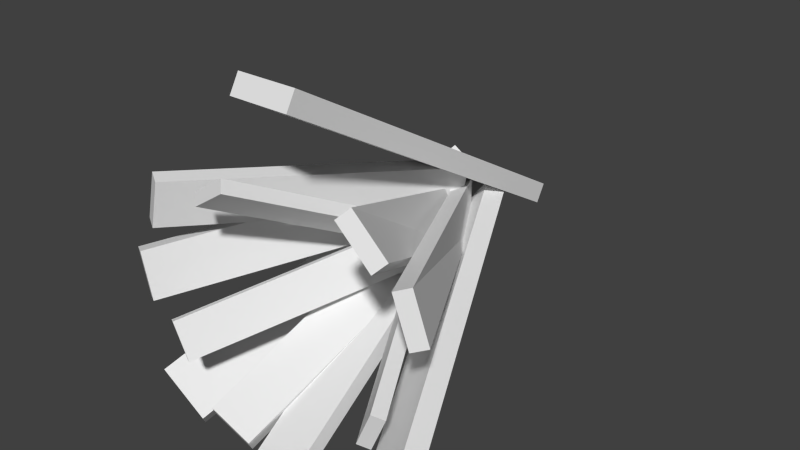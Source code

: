 # Source: Campfire.blend  (saved by Blender 2.70.0; exported with 4.5.12 LTS)
import bpy
from mathutils import Matrix  # noqa: F401  (used for matrix-valued properties, if any)

bpy.ops.wm.read_factory_settings(use_empty=True)
scene = bpy.context.scene
scene.name = 'Scene'

# ---- collections
col_collection_1 = bpy.data.collections.new('Collection 1'); scene.collection.children.link(col_collection_1)

# ---- materials (node trees are filled in below, after node groups)
mat_material = bpy.data.materials.new('Material')
mat_material.alpha_threshold = 0.0
mat_material.use_transparent_shadow = False
mat_material.roughness = 0.5
mat_material.line_color = (0.0, 0.0, 0.0, 1.0)

# ---- material node trees

# ---- world
world_world = bpy.data.worlds.new('World'); scene.world = world_world
world_world.color = (0.05088, 0.05088, 0.05088)
world_world.use_sun_shadow = False
world_world.sun_shadow_jitter_overblur = 0.0
world_world.cycles.sampling_method = 'MANUAL'
world_world.cycles.sample_map_resolution = 256

# ---- meshes
me_campfire = bpy.data.meshes.new('Campfire')
me_campfire.from_pydata([(0.3557, 2.277, -0.1384), (0.3557, -1.187, 1.862), (-0.2443, -1.187, 1.862), (-0.2443, 2.277, -0.1384), (0.3557, 2.377, 0.03485), (0.3557, -1.087, 2.035), (-0.2443, -1.087, 2.035), (-0.2443, 2.377, 0.03485), (-1.549, -1.087, -1.296), (-0.5608, 2.059, 0.2273), (-0.05744, 2.059, -0.09919), (-1.046, -1.087, -1.623), (-1.455, -1.187, -1.151), (-0.4666, 1.959, 0.3726), (0.03681, 1.959, 0.04612), (-0.9516, -1.187, -1.478), (1.246, -1.241, -1.368), (-0.05253, 1.695, -0.2779), (0.3331, 1.695, 0.1818), (1.632, -1.241, -0.9079), (1.113, -1.341, -1.256), (-0.1852, 1.595, -0.1665), (0.2004, 1.595, 0.2931), (1.499, -1.341, -0.7966), (0.05247, 1.53, -0.2065), (1.556, -1.241, 0.3407), (1.392, -1.241, 0.7918), (-0.1117, 1.53, 0.2445), (0.1827, 1.355, -0.1591), (1.686, -1.161, 0.3881), (1.522, -1.161, 0.8392), (0.01851, 1.61, 0.2919), (-1.339, -1.161, 0.9086), (0.07662, 1.356, 0.5825), (-0.03112, 1.356, 0.1148), (-1.447, -1.161, 0.4409), (-1.204, -1.241, 0.8775), (0.2116, 1.276, 0.5514), (0.1039, 1.276, 0.08366), (-1.312, -1.241, 0.4098), (-0.6279, -1.284, -1.212), (-0.1641, 1.065, 0.06217), (0.287, 1.065, -0.102), (-0.1769, -1.284, -1.376), (-0.5805, -1.364, -1.082), (-0.1167, 0.9846, 0.1924), (0.3343, 0.9846, 0.02822), (-0.1295, -1.364, -1.246), (0.1319, 0.9159, -0.2719), (1.237, -1.281, 0.8851), (0.8899, -1.281, 1.217), (-0.2152, 1.491, 0.0596), (0.2276, 1.078, -0.1717), (1.333, -1.201, 0.9853), (0.9856, -1.201, 1.317), (-0.1195, 1.571, 0.1598), (-1.61, -1.201, 0.1106), (-0.1962, 1.316, 0.446), (-0.08543, 1.316, -0.02101), (-1.499, -1.201, -0.3564), (-1.475, -1.281, 0.1426), (-0.0614, 1.236, 0.478), (0.0494, 1.236, 0.01097), (-1.364, -1.281, -0.3244), (-0.03208, -1.324, -1.475), (-0.1813, 1.025, -0.1271), (0.2958, 1.025, -0.07429), (0.445, -1.324, -1.422), (-0.04733, -1.404, -1.337), (-0.1966, 0.9451, 0.01062), (0.2805, 0.9451, 0.06343), (0.4298, -1.404, -1.285), (-0.08113, 0.8933, -0.1438), (1.091, -1.324, -0.658), (1.245, -1.324, -0.3063), (0.07312, 0.8933, 0.2078), (0.02038, 0.7534, -0.1884), (1.193, -1.26, -0.7025), (1.347, -1.26, -0.3509), (0.1746, 0.9573, 0.1633), (-0.3158, -1.279, 1.189), (0.2325, 0.4485, 0.3556), (-0.08825, 0.4485, 0.1445), (-0.6366, -1.279, 0.9778), (-0.2549, -1.343, 1.096), (0.2935, 0.3845, 0.263), (-0.02731, 0.3845, 0.05188), (-0.5756, -1.343, 0.8852), (-1.03, -1.358, -0.3497), (-0.05797, 0.5209, 0.1313), (0.1123, 0.5209, -0.2129), (-0.8603, -1.358, -0.6939), (-0.9311, -1.422, -0.3006), (0.04139, 0.4569, 0.1804), (0.2116, 0.4569, -0.1638), (-0.7609, -1.422, -0.6448)], [], [(0, 1, 2, 3), (4, 7, 6, 5), (0, 4, 5, 1), (1, 5, 6, 2), (2, 6, 7, 3), (4, 0, 3, 7), (8, 9, 10, 11), (12, 15, 14, 13), (8, 12, 13, 9), (9, 13, 14, 10), (10, 14, 15, 11), (12, 8, 11, 15), (16, 17, 18, 19), (20, 23, 22, 21), (16, 20, 21, 17), (17, 21, 22, 18), (18, 22, 23, 19), (20, 16, 19, 23), (24, 25, 26, 27), (28, 31, 30, 29), (24, 28, 29, 25), (25, 29, 30, 26), (26, 30, 31, 27), (28, 24, 27, 31), (32, 33, 34, 35), (36, 39, 38, 37), (32, 36, 37, 33), (33, 37, 38, 34), (34, 38, 39, 35), (36, 32, 35, 39), (40, 41, 42, 43), (44, 47, 46, 45), (40, 44, 45, 41), (41, 45, 46, 42), (42, 46, 47, 43), (44, 40, 43, 47), (48, 49, 50, 51), (52, 55, 54, 53), (48, 52, 53, 49), (49, 53, 54, 50), (50, 54, 55, 51), (52, 48, 51, 55), (56, 57, 58, 59), (60, 63, 62, 61), (56, 60, 61, 57), (57, 61, 62, 58), (58, 62, 63, 59), (60, 56, 59, 63), (64, 65, 66, 67), (68, 71, 70, 69), (64, 68, 69, 65), (65, 69, 70, 66), (66, 70, 71, 67), (68, 64, 67, 71), (72, 73, 74, 75), (76, 79, 78, 77), (72, 76, 77, 73), (73, 77, 78, 74), (74, 78, 79, 75), (76, 72, 75, 79), (80, 81, 82, 83), (84, 87, 86, 85), (80, 84, 85, 81), (81, 85, 86, 82), (82, 86, 87, 83), (84, 80, 83, 87), (88, 89, 90, 91), (92, 95, 94, 93), (88, 92, 93, 89), (89, 93, 94, 90), (90, 94, 95, 91), (92, 88, 91, 95)])
_uv = me_campfire.uv_layers.new(name='UVMap')
_uv.uv.foreach_set('vector', [0.0, 0.0, 1.0, 0.0, 1.0, 1.0, 0.0, 1.0, 0.0, 0.0, 1.0, 0.0, 1.0, 1.0, 0.0, 1.0, 0.0, 0.0, 1.0, 0.0, 1.0, 1.0, 0.0, 1.0, 0.0, 0.0, 1.0, 0.0, 1.0, 1.0, 0.0, 1.0, 0.0, 0.0, 1.0, 0.0, 1.0, 1.0, 0.0, 1.0, 0.0, 0.0, 1.0, 0.0, 1.0, 1.0, 0.0, 1.0, 0.0, 0.0, 1.0, 0.0, 1.0, 1.0, 0.0, 1.0, 0.0, 0.0, 1.0, 0.0, 1.0, 1.0, 0.0, 1.0, 0.0, 0.0, 1.0, 0.0, 1.0, 1.0, 0.0, 1.0, 0.0, 0.0, 1.0, 0.0, 1.0, 1.0, 0.0, 1.0, 0.0, 0.0, 1.0, 0.0, 1.0, 1.0, 0.0, 1.0, 0.0, 0.0, 1.0, 0.0, 1.0, 1.0, 0.0, 1.0, 0.0, 0.0, 1.0, 0.0, 1.0, 1.0, 0.0, 1.0, 0.0, 0.0, 1.0, 0.0, 1.0, 1.0, 0.0, 1.0, 0.0, 0.0, 1.0, 0.0, 1.0, 1.0, 0.0, 1.0, 0.0, 0.0, 1.0, 0.0, 1.0, 1.0, 0.0, 1.0, 0.0, 0.0, 1.0, 0.0, 1.0, 1.0, 0.0, 1.0, 0.0, 0.0, 1.0, 0.0, 1.0, 1.0, 0.0, 1.0, 0.0, 0.0, 1.0, 0.0, 1.0, 1.0, 0.0, 1.0, 0.0, 0.0, 1.0, 0.0, 1.0, 1.0, 0.0, 1.0, 0.0, 0.0, 1.0, 0.0, 1.0, 1.0, 0.0, 1.0, 0.0, 0.0, 1.0, 0.0, 1.0, 1.0, 0.0, 1.0, 0.0, 0.0, 1.0, 0.0, 1.0, 1.0, 0.0, 1.0, 0.0, 0.0, 1.0, 0.0, 1.0, 1.0, 0.0, 1.0, 0.0, 0.0, 1.0, 0.0, 1.0, 1.0, 0.0, 1.0, 0.0, 0.0, 1.0, 0.0, 1.0, 1.0, 0.0, 1.0, 0.0, 0.0, 1.0, 0.0, 1.0, 1.0, 0.0, 1.0, 0.0, 0.0, 1.0, 0.0, 1.0, 1.0, 0.0, 1.0, 0.0, 0.0, 1.0, 0.0, 1.0, 1.0, 0.0, 1.0, 0.0, 0.0, 1.0, 0.0, 1.0, 1.0, 0.0, 1.0, 0.0, 0.0, 1.0, 0.0, 1.0, 1.0, 0.0, 1.0, 0.0, 0.0, 1.0, 0.0, 1.0, 1.0, 0.0, 1.0, 0.0, 0.0, 1.0, 0.0, 1.0, 1.0, 0.0, 1.0, 0.0, 0.0, 1.0, 0.0, 1.0, 1.0, 0.0, 1.0, 0.0, 0.0, 1.0, 0.0, 1.0, 1.0, 0.0, 1.0, 0.0, 0.0, 1.0, 0.0, 1.0, 1.0, 0.0, 1.0, 0.0, 0.0, 1.0, 0.0, 1.0, 1.0, 0.0, 1.0, 0.0, 0.0, 1.0, 0.0, 1.0, 1.0, 0.0, 1.0, 0.0, 0.0, 1.0, 0.0, 1.0, 1.0, 0.0, 1.0, 0.0, 0.0, 1.0, 0.0, 1.0, 1.0, 0.0, 1.0, 0.0, 0.0, 1.0, 0.0, 1.0, 1.0, 0.0, 1.0, 0.0, 0.0, 1.0, 0.0, 1.0, 1.0, 0.0, 1.0, 0.0, 0.0, 1.0, 0.0, 1.0, 1.0, 0.0, 1.0, 0.0, 0.0, 1.0, 0.0, 1.0, 1.0, 0.0, 1.0, 0.0, 0.0, 1.0, 0.0, 1.0, 1.0, 0.0, 1.0, 0.0, 0.0, 1.0, 0.0, 1.0, 1.0, 0.0, 1.0, 0.0, 0.0, 1.0, 0.0, 1.0, 1.0, 0.0, 1.0, 0.0, 0.0, 1.0, 0.0, 1.0, 1.0, 0.0, 1.0, 0.0, 0.0, 1.0, 0.0, 1.0, 1.0, 0.0, 1.0, 0.0, 0.0, 1.0, 0.0, 1.0, 1.0, 0.0, 1.0, 0.0, 0.0, 1.0, 0.0, 1.0, 1.0, 0.0, 1.0, 0.0, 0.0, 1.0, 0.0, 1.0, 1.0, 0.0, 1.0, 0.0, 0.0, 1.0, 0.0, 1.0, 1.0, 0.0, 1.0, 0.0, 0.0, 1.0, 0.0, 1.0, 1.0, 0.0, 1.0, 0.0, 0.0, 1.0, 0.0, 1.0, 1.0, 0.0, 1.0, 0.0, 0.0, 1.0, 0.0, 1.0, 1.0, 0.0, 1.0, 0.0, 0.0, 1.0, 0.0, 1.0, 1.0, 0.0, 1.0, 0.0, 0.0, 1.0, 0.0, 1.0, 1.0, 0.0, 1.0, 0.0, 0.0, 1.0, 0.0, 1.0, 1.0, 0.0, 1.0, 0.0, 0.0, 1.0, 0.0, 1.0, 1.0, 0.0, 1.0, 0.0, 0.0, 1.0, 0.0, 1.0, 1.0, 0.0, 1.0, 0.0, 0.0, 1.0, 0.0, 1.0, 1.0, 0.0, 1.0, 0.0, 0.0, 1.0, 0.0, 1.0, 1.0, 0.0, 1.0, 0.0, 0.0, 1.0, 0.0, 1.0, 1.0, 0.0, 1.0, 0.0, 0.0, 1.0, 0.0, 1.0, 1.0, 0.0, 1.0, 0.0, 0.0, 1.0, 0.0, 1.0, 1.0, 0.0, 1.0, 0.0, 0.0, 1.0, 0.0, 1.0, 1.0, 0.0, 1.0, 0.0, 0.0, 1.0, 0.0, 1.0, 1.0, 0.0, 1.0, 0.0, 0.0, 1.0, 0.0, 1.0, 1.0, 0.0, 1.0, 0.0, 0.0, 1.0, 0.0, 1.0, 1.0, 0.0, 1.0, 0.0, 0.0, 1.0, 0.0, 1.0, 1.0, 0.0, 1.0, 0.0, 0.0, 1.0, 0.0, 1.0, 1.0, 0.0, 1.0])
me_campfire.materials.append(mat_material)
me_campfire.use_remesh_preserve_volume = False
me_campfire.use_remesh_preserve_attributes = False
me_campfire.use_mirror_vertex_groups = False
me_campfire.update()

# ---- objects
ob_campfire = bpy.data.objects.new('Campfire', me_campfire)

# ---- transforms, parenting, visibility, modifiers, constraints
ob_campfire.location = (0.0, 0.0, 0.0)
ob_campfire.lock_rotations_4d = False
ob_campfire.empty_display_type = 'ARROWS'
ob_campfire.lineart.crease_threshold = 0.0

# ---- collection membership
col_collection_1.objects.link(ob_campfire)

# ---- scene / render settings (as saved in the file)
scene.frame_start = 1; scene.frame_end = 250; scene.frame_set(1)
scene.render.engine = 'BLENDER_EEVEE_NEXT'
scene.render.resolution_percentage = 50
scene.render.dither_intensity = 0.0
scene.cycles.use_denoising = False
scene.cycles.samples = 10
scene.cycles.sampling_pattern = 'TABULATED_SOBOL'
scene.cycles.light_sampling_threshold = 0.0
scene.cycles.use_adaptive_sampling = False
scene.cycles.use_light_tree = False
scene.cycles.blur_glossy = 0.0
scene.cycles.volume_bounces = 1
scene.cycles.pixel_filter_type = 'GAUSSIAN'
scene.cycles.sample_clamp_indirect = 0.0
scene.view_settings.view_transform = 'Standard'
bpy.context.view_layer.update()

# ---- added for rendering (the .blend has no active camera and no usable light): camera, sun
cam_auto = bpy.data.cameras.new('AutoCamera')
cam_auto.lens = 50.0
cam_auto.sensor_width = 36.0
cam_auto.clip_end = 1000.0
ob_auto_camera = bpy.data.objects.new('AutoCamera', cam_auto)
scene.collection.objects.link(ob_auto_camera)
ob_auto_camera.location = (5.79221, -6.42775, 4.80924)
ob_auto_camera.rotation_euler = (1.09748, -7.21219e-08, 0.694738)
scene.camera = ob_auto_camera
light_auto_sun = bpy.data.lights.new('AutoSun', 'SUN')
light_auto_sun.energy = 3.0
light_auto_sun.angle = 0.0523599
ob_auto_sun = bpy.data.objects.new('AutoSun', light_auto_sun)
scene.collection.objects.link(ob_auto_sun)
ob_auto_sun.rotation_euler = (0.872665, 0.174533, 0.523599)
bpy.context.view_layer.update()
